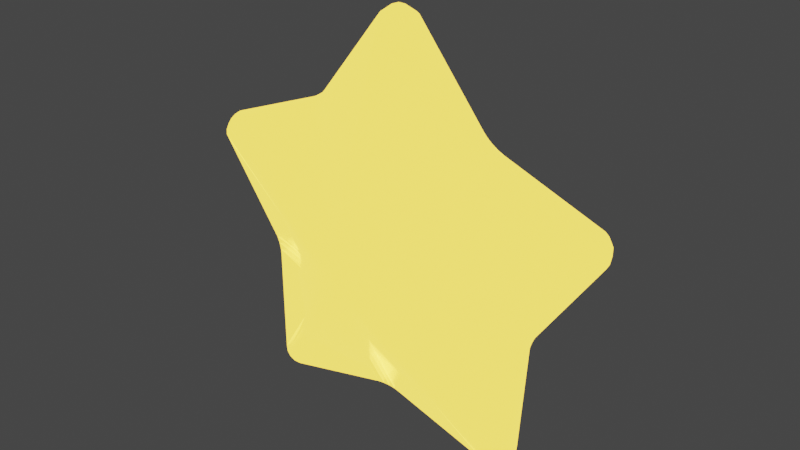 # Source: star.blend  (saved by Blender 2.93.20; exported with 4.5.12 LTS)
import bpy
from mathutils import Matrix  # noqa: F401  (used for matrix-valued properties, if any)

bpy.ops.wm.read_factory_settings(use_empty=True)
scene = bpy.context.scene
scene.name = 'Scene'

# ---- collections
col_collection = bpy.data.collections.new('Collection'); scene.collection.children.link(col_collection)

# ---- materials (node trees are filled in below, after node groups)
mat_material_001 = bpy.data.materials.new('Material.001')
mat_material_001.use_transparent_shadow = False

# ---- material node trees
mat_material_001.use_nodes = True; mat_material_001.node_tree.nodes.clear()
_N = mat_material_001.node_tree.nodes; _L = mat_material_001.node_tree.links
n0 = _N.new('ShaderNodeOutputMaterial'); n0.name = 'Material Output'; n0.location = (534, 300)
n1 = _N.new('ShaderNodeMixShader'); n1.name = 'Mix Shader'; n1.location = (314, 279)
n1.inputs[0].default_value = 0.95
n2 = _N.new('ShaderNodeEmission'); n2.name = 'Emission'; n2.location = (-21, 303)
n2.inputs[0].default_value = (1.0, 0.6258, 0.0514, 1.0)
n2.inputs[1].default_value = 50.0
n3 = _N.new('ShaderNodeBsdfPrincipled'); n3.name = 'Principled BSDF'; n3.location = (-50, 168)
n3.distribution = 'GGX'
n3.subsurface_method = 'BURLEY'
n3.inputs[0].default_value = (0.294, 0.09008, 0.4964, 1.0)
n3.inputs[1].default_value = 0.7364
n3.inputs[2].default_value = 0.08636
n3.inputs[3].default_value = 1.45
n3.inputs[8].default_value = 1.0
n3.inputs[10].default_value = 0.2
n3.inputs[13].default_value = 0.9045
n3.inputs[27].default_value = (0.0, 0.0, 0.0, 1.0)
n3.inputs[28].default_value = 1.0
_L.new(n2.outputs[0], n1.inputs[1])
_L.new(n1.outputs[0], n0.inputs[0])
_L.new(n3.outputs[0], n1.inputs[2])
n0.is_active_output = True

# ---- world
world_world = bpy.data.worlds.new('World'); scene.world = world_world
world_world.use_nodes = True; world_world.node_tree.nodes.clear()
_N = world_world.node_tree.nodes; _L = world_world.node_tree.links
n0 = _N.new('ShaderNodeOutputWorld'); n0.name = 'World Output'; n0.location = (300, 300)
n1 = _N.new('ShaderNodeBackground'); n1.name = 'Background'; n1.location = (10, 300)
n1.inputs[0].default_value = (0.05088, 0.05088, 0.05088, 1.0)
_L.new(n1.outputs[0], n0.inputs[0])
n0.is_active_output = True
world_world.color = (0.05088, 0.05088, 0.05088)
world_world.use_sun_shadow = False
world_world.sun_shadow_jitter_overblur = 0.0

# ---- meshes
me_plane = bpy.data.meshes.new('Plane')
me_plane.from_pydata([(-1.69, 1.428, -0.2444), (-1.69, 1.428, 0.1335), (-1.907, 1.134, 0.1348), (-1.907, 1.134, -0.2457), (-1.735, 1.446, -0.1577), (-1.751, 1.452, -0.05544), (-1.737, 1.358, -0.2315), (-1.776, 1.371, -0.1441), (-1.793, 1.38, -0.05544), (-1.839, 1.31, -0.05544), (-1.737, 1.358, 0.1206), (-1.794, 1.278, 0.1163), (-1.735, 1.446, 0.04681), (-1.776, 1.371, 0.03325), (-1.824, 1.299, 0.03045), (-1.937, 1.172, 0.04751), (-1.947, 1.185, -0.05544), (-1.854, 1.199, 0.1213), (-1.877, 1.232, 0.03358), (-1.891, 1.246, -0.05544), (-1.854, 1.199, -0.2322), (-1.794, 1.278, -0.2272), (-1.937, 1.172, -0.1584), (-1.877, 1.232, -0.1444), (-1.824, 1.299, -0.1413), (-1.104, 2.944, -0.2444), (-0.7809, 3.036, -0.2471), (-0.7809, 3.036, 0.1362), (-1.104, 2.944, 0.1335), (-1.032, 2.973, -0.2878), (-0.9457, 3.001, -0.3036), (-1.149, 2.961, -0.1577), (-1.064, 3.04, -0.1695), (-0.975, 3.094, -0.1795), (-0.9897, 3.14, -0.05543), (-0.7535, 3.075, -0.1592), (-0.7439, 3.089, -0.05543), (-0.8574, 3.023, -0.2893), (-0.8697, 3.096, -0.1702), (-0.8727, 3.134, -0.05543), (-0.8574, 3.023, 0.1784), (-0.9457, 3.001, 0.1927), (-0.7535, 3.075, 0.0483), (-0.8697, 3.096, 0.05935), (-0.975, 3.094, 0.06865), (-1.149, 2.961, 0.04682), (-1.165, 2.967, -0.05543), (-1.032, 2.973, 0.177), (-1.064, 3.04, 0.05867), (-1.083, 3.073, -0.05543), (0.4568, 2.176, -0.2471), (0.8046, 2.067, -0.2456), (0.8046, 2.067, 0.1348), (0.4568, 2.176, 0.1362), (0.5352, 2.147, -0.2318), (0.6288, 2.116, -0.2262), (0.4841, 2.216, -0.1592), (0.5596, 2.179, -0.1444), (0.6392, 2.15, -0.1408), (0.6443, 2.167, -0.05543), (0.8049, 2.115, -0.1584), (0.805, 2.132, -0.05543), (0.7235, 2.088, -0.2311), (0.7213, 2.128, -0.144), (0.7238, 2.147, -0.05543), (0.7235, 2.088, 0.1202), (0.6288, 2.116, 0.1153), (0.8049, 2.115, 0.04752), (0.7213, 2.128, 0.03314), (0.6392, 2.15, 0.02996), (0.4841, 2.216, 0.04831), (0.4937, 2.23, -0.05543), (0.5352, 2.147, 0.121), (0.5596, 2.179, 0.0335), (0.5682, 2.196, -0.05543), (-1.866, -1.189, -0.2443), (-1.866, -1.189, 0.1335), (-1.649, -1.484, 0.1349), (-1.649, -1.484, -0.2458), (-1.896, -1.227, -0.1577), (-1.906, -1.24, -0.05544), (-1.813, -1.254, -0.2314), (-1.836, -1.288, -0.1441), (-1.85, -1.302, -0.05544), (-1.797, -1.366, -0.05544), (-1.813, -1.254, 0.1206), (-1.753, -1.333, 0.1163), (-1.896, -1.227, 0.04679), (-1.836, -1.288, 0.03324), (-1.782, -1.355, 0.03044), (-1.694, -1.501, 0.04757), (-1.71, -1.507, -0.05544), (-1.696, -1.414, 0.1214), (-1.735, -1.426, 0.0336), (-1.752, -1.435, -0.05544), (-1.696, -1.414, -0.2322), (-1.753, -1.333, -0.2272), (-1.694, -1.501, -0.1585), (-1.735, -1.426, -0.1445), (-1.782, -1.355, -0.1413), (-3.142, -0.1738, -0.2443), (-3.138, 0.1626, -0.2457), (-3.138, 0.1626, 0.1348), (-3.142, -0.1738, 0.1335), (-3.15, -0.09661, -0.2872), (-3.151, -0.005543, -0.3025), (-3.172, -0.2116, -0.1577), (-3.222, -0.1068, -0.1692), (-3.249, -0.005696, -0.179), (-3.297, -0.005772, -0.05544), (-3.168, 0.2004, -0.1584), (-3.178, 0.2136, -0.05544), (-3.147, 0.08548, -0.2879), (-3.22, 0.09546, -0.1695), (-3.257, 0.1039, -0.05544), (-3.147, 0.08548, 0.177), (-3.151, -0.005543, 0.1916), (-3.168, 0.2004, 0.04751), (-3.22, 0.09546, 0.05866), (-3.249, -0.005696, 0.06808), (-3.172, -0.2116, 0.04679), (-3.183, -0.2248, -0.05544), (-3.15, -0.09661, 0.1763), (-3.222, -0.1068, 0.05833), (-3.259, -0.1153, -0.05544), (0.5461, -2.148, -0.245), (0.5461, -2.148, 0.1341), (0.8918, -2.029, 0.1341), (0.8918, -2.029, -0.245), (0.5733, -2.188, -0.158), (0.5828, -2.202, -0.05543), (0.6241, -2.117, -0.2318), (0.6493, -2.149, -0.1443), (0.6582, -2.166, -0.05543), (0.735, -2.135, -0.05543), (0.6241, -2.117, 0.1209), (0.7172, -2.083, 0.1163), (0.5733, -2.188, 0.04714), (0.6493, -2.149, 0.03339), (0.7291, -2.118, 0.03042), (0.8949, -2.077, 0.04714), (0.896, -2.094, -0.05543), (0.8112, -2.052, 0.1209), (0.8112, -2.093, 0.03339), (0.8148, -2.112, -0.05543), (0.8112, -2.052, -0.2318), (0.7172, -2.083, -0.2271), (0.8949, -2.077, -0.158), (0.8112, -2.093, -0.1443), (0.7291, -2.118, -0.1413), (-0.3242, -0.4759, 1.059), (-0.5249, -0.1694, 1.07), (-0.5492, 0.1671, 1.059), (-0.319, 0.4519, 1.069), (-0.01247, 0.5971, 1.049), (0.33, 0.4697, 1.059), (0.5179, 0.1897, 1.07), (0.5484, -0.1755, 1.059), (0.3463, -0.4445, 1.064), (0.0006812, -0.5635, 1.064), (-0.367, -0.4032, 1.054), (-0.4202, -0.3194, 1.055), (-0.2522, -0.5039, 1.082), (-0.2271, -0.3315, 1.108), (-0.2548, -0.1924, 1.123), (0.0006351, 0.00219, 1.217), (-0.5388, -0.09212, 1.089), (-0.5483, -0.001072, 1.094), (-0.4756, -0.2373, 1.06), (-0.3738, -0.1217, 1.112), (-0.3269, -0.0005727, 1.136), (-0.4932, 0.23, 1.055), (-0.4298, 0.3062, 1.055), (-0.552, 0.08994, 1.084), (-0.3822, 0.1183, 1.109), (-0.2598, 0.1875, 1.123), (-0.2511, 0.4932, 1.086), (-0.1689, 0.5353, 1.088), (-0.3686, 0.3841, 1.06), (-0.2292, 0.3245, 1.11), (-0.1012, 0.3204, 1.133), (0.06472, 0.5635, 1.044), (0.1569, 0.5276, 1.044), (-0.08516, 0.5718, 1.075), (-0.006396, 0.4159, 1.102), (0.09529, 0.3194, 1.118), (0.3796, 0.4107, 1.084), (0.4328, 0.3367, 1.094), (0.2501, 0.4946, 1.049), (0.2307, 0.3341, 1.106), (0.2593, 0.2024, 1.136), (0.5209, 0.1058, 1.06), (0.5278, 0.006925, 1.055), (0.4813, 0.2591, 1.089), (0.3701, 0.1344, 1.112), (0.3201, 0.005533, 1.123), (0.5089, -0.2419, 1.082), (0.4567, -0.3164, 1.091), (0.5374, -0.09184, 1.054), (0.3837, -0.1212, 1.108), (0.2721, -0.188, 1.135), (0.2657, -0.468, 1.058), (0.1717, -0.4989, 1.055), (0.3996, -0.3875, 1.085), (0.2445, -0.3145, 1.11), (0.1044, -0.3019, 1.123), (-0.07636, -0.5513, 1.085), (-0.1652, -0.5304, 1.091), (0.07867, -0.5324, 1.058), (0.00154, -0.3981, 1.11), (-0.09782, -0.3154, 1.135), (-1.093, -2.946, -0.2458), (-1.093, -2.946, 0.1349), (-0.7733, -3.048, 0.1341), (-0.7733, -3.048, -0.245), (-1.138, -2.963, -0.1585), (-1.154, -2.969, -0.05544), (-1.023, -2.977, -0.2883), (-1.054, -3.044, -0.1697), (-1.073, -3.077, -0.05544), (-0.9803, -3.147, -0.05544), (-1.023, -2.977, 0.1774), (-0.9368, -3.008, 0.1922), (-1.138, -2.963, 0.04757), (-1.054, -3.044, 0.05886), (-0.9658, -3.101, 0.06838), (-0.7462, -3.088, 0.04713), (-0.7366, -3.102, -0.05544), (-0.8493, -3.033, 0.177), (-0.8614, -3.105, 0.05866), (-0.8643, -3.143, -0.05544), (-0.8493, -3.033, -0.2879), (-0.9368, -3.008, -0.3031), (-0.7462, -3.088, -0.158), (-0.8614, -3.105, -0.1695), (-0.9658, -3.101, -0.1793), (2.213, -0.1541, -0.2458), (2.213, -0.1541, 0.1349), (2.202, 0.2113, 0.1335), (2.202, 0.2113, -0.2443), (2.259, -0.1399, -0.1584), (2.275, -0.1349, -0.05543), (2.207, -0.07043, -0.2322), (2.245, -0.05627, -0.1445), (2.264, -0.05296, -0.05543), (2.257, 0.0294, -0.05543), (2.207, -0.07043, 0.1214), (2.202, 0.02841, 0.1163), (2.259, -0.1399, 0.04758), (2.245, -0.05627, 0.03361), (2.239, 0.02907, 0.03045), (2.249, 0.2, 0.0468), (2.266, 0.1961, -0.05543), (2.201, 0.1273, 0.1206), (2.24, 0.115, 0.03325), (2.259, 0.1125, -0.05543), (2.201, 0.1273, -0.2314), (2.202, 0.02841, -0.2272), (2.249, 0.2, -0.1577), (2.24, 0.115, -0.1441), (2.239, 0.02907, -0.1413), (2.675, -1.648, -0.2458), (2.486, -1.926, -0.245), (2.486, -1.926, 0.1341), (2.675, -1.648, 0.1349), (2.638, -1.717, -0.2883), (2.59, -1.794, -0.3031), (2.721, -1.634, -0.1584), (2.704, -1.75, -0.1697), (2.67, -1.849, -0.1792), (2.71, -1.877, -0.05543), (2.489, -1.974, -0.158), (2.49, -1.991, -0.05543), (2.536, -1.867, -0.2879), (2.59, -1.917, -0.1695), (2.616, -1.945, -0.05543), (2.536, -1.867, 0.177), (2.59, -1.794, 0.1922), (2.489, -1.974, 0.04714), (2.59, -1.917, 0.05867), (2.67, -1.849, 0.06839), (2.721, -1.634, 0.04758), (2.737, -1.629, -0.05543), (2.638, -1.717, 0.1774), (2.704, -1.75, 0.05887), (2.74, -1.764, -0.05543), (2.583, 1.797, 0.1335), (2.373, 2.06, 0.1348), (2.373, 2.06, -0.2456), (2.583, 1.797, -0.2443), (2.542, 1.863, 0.1763), (2.487, 1.936, 0.1916), (2.63, 1.786, 0.0468), (2.605, 1.9, 0.05835), (2.564, 1.995, 0.06809), (2.602, 2.025, -0.05543), (2.373, 2.108, 0.04752), (2.373, 2.125, -0.05543), (2.428, 2.005, 0.177), (2.479, 2.058, 0.05868), (2.503, 2.087, -0.05543), (2.428, 2.005, -0.2879), (2.487, 1.936, -0.3025), (2.373, 2.108, -0.1584), (2.479, 2.058, -0.1695), (2.564, 1.995, -0.1789), (2.63, 1.786, -0.1577), (2.647, 1.782, -0.05543), (2.542, 1.863, -0.2872), (2.605, 1.9, -0.1692), (2.64, 1.916, -0.05543), (0.33, 0.4698, -1.116), (-0.01247, 0.5971, -1.105), (-0.319, 0.4519, -1.125), (-0.5492, 0.1671, -1.116), (-0.5249, -0.1694, -1.126), (-0.3242, -0.4759, -1.115), (0.0006813, -0.5635, -1.121), (0.3463, -0.4445, -1.121), (0.5484, -0.1755, -1.115), (0.5179, 0.1897, -1.126), (0.2501, 0.4946, -1.106), (0.1569, 0.5276, -1.1), (0.3796, 0.4107, -1.14), (0.2307, 0.3341, -1.163), (0.09529, 0.3194, -1.174), (0.0006353, 0.00219, -1.274), (-0.08516, 0.5718, -1.132), (-0.1689, 0.5353, -1.145), (0.06472, 0.5635, -1.1), (-0.006395, 0.4159, -1.159), (-0.1012, 0.3204, -1.19), (-0.3686, 0.3841, -1.117), (-0.4298, 0.3062, -1.112), (-0.2511, 0.4932, -1.143), (-0.2292, 0.3245, -1.167), (-0.2598, 0.1875, -1.18), (-0.552, 0.08994, -1.14), (-0.5483, -0.001072, -1.151), (-0.4932, 0.23, -1.111), (-0.3822, 0.1183, -1.166), (-0.3269, -0.0005726, -1.193), (-0.4756, -0.2373, -1.117), (-0.4202, -0.3194, -1.112), (-0.5388, -0.09212, -1.146), (-0.3738, -0.1217, -1.168), (-0.2548, -0.1924, -1.18), (-0.2522, -0.5039, -1.138), (-0.1652, -0.5304, -1.148), (-0.367, -0.4032, -1.111), (-0.2271, -0.3315, -1.165), (-0.09782, -0.3154, -1.192), (0.07867, -0.5324, -1.114), (0.1717, -0.4989, -1.112), (-0.07636, -0.5513, -1.141), (0.00154, -0.3981, -1.166), (0.1044, -0.3019, -1.18), (0.3996, -0.3875, -1.141), (0.4567, -0.3164, -1.148), (0.2657, -0.468, -1.114), (0.2445, -0.3145, -1.166), (0.2721, -0.188, -1.192), (0.5374, -0.09184, -1.111), (0.5278, 0.006925, -1.112), (0.5089, -0.2419, -1.138), (0.3837, -0.1212, -1.165), (0.3201, 0.005534, -1.18), (0.4813, 0.2591, -1.146), (0.4328, 0.3367, -1.151), (0.5209, 0.1058, -1.117), (0.3701, 0.1344, -1.168), (0.2593, 0.2024, -1.192)], [], [(78, 316, 211), (125, 214, 317), (127, 263, 158), (128, 318, 262), (261, 319, 236), (237, 157, 264), (75, 100, 315), (288, 311, 51), (3, 314, 101), (26, 50, 312), (2, 102, 152), (103, 76, 151), (212, 150, 77), (126, 159, 213), (286, 156, 238), (239, 320, 289), (52, 155, 287), (53, 27, 154), (1, 153, 28), (0, 6, 7, 4), (4, 7, 8, 5), (6, 21, 24, 7), (7, 24, 9, 8), (1, 12, 13, 10), (10, 13, 14, 11), (12, 5, 8, 13), (13, 8, 9, 14), (2, 17, 18, 15), (15, 18, 19, 16), (17, 11, 14, 18), (18, 14, 9, 19), (3, 22, 23, 20), (20, 23, 24, 21), (22, 16, 19, 23), (23, 19, 9, 24), (25, 31, 32, 29), (29, 32, 33, 30), (31, 46, 49, 32), (32, 49, 34, 33), (26, 37, 38, 35), (35, 38, 39, 36), (37, 30, 33, 38), (38, 33, 34, 39), (27, 42, 43, 40), (40, 43, 44, 41), (42, 36, 39, 43), (43, 39, 34, 44), (28, 47, 48, 45), (45, 48, 49, 46), (47, 41, 44, 48), (48, 44, 34, 49), (50, 56, 57, 54), (54, 57, 58, 55), (56, 71, 74, 57), (57, 74, 59, 58), (51, 62, 63, 60), (60, 63, 64, 61), (62, 55, 58, 63), (63, 58, 59, 64), (52, 67, 68, 65), (65, 68, 69, 66), (67, 61, 64, 68), (68, 64, 59, 69), (53, 72, 73, 70), (70, 73, 74, 71), (72, 66, 69, 73), (73, 69, 59, 74), (75, 81, 82, 79), (79, 82, 83, 80), (81, 96, 99, 82), (82, 99, 84, 83), (76, 87, 88, 85), (85, 88, 89, 86), (87, 80, 83, 88), (88, 83, 84, 89), (77, 92, 93, 90), (90, 93, 94, 91), (92, 86, 89, 93), (93, 89, 84, 94), (78, 97, 98, 95), (95, 98, 99, 96), (97, 91, 94, 98), (98, 94, 84, 99), (100, 106, 107, 104), (104, 107, 108, 105), (106, 121, 124, 107), (107, 124, 109, 108), (101, 112, 113, 110), (110, 113, 114, 111), (112, 105, 108, 113), (113, 108, 109, 114), (102, 117, 118, 115), (115, 118, 119, 116), (117, 111, 114, 118), (118, 114, 109, 119), (103, 122, 123, 120), (120, 123, 124, 121), (122, 116, 119, 123), (123, 119, 109, 124), (125, 131, 132, 129), (129, 132, 133, 130), (131, 146, 149, 132), (132, 149, 134, 133), (126, 137, 138, 135), (135, 138, 139, 136), (137, 130, 133, 138), (138, 133, 134, 139), (127, 142, 143, 140), (140, 143, 144, 141), (142, 136, 139, 143), (143, 139, 134, 144), (128, 147, 148, 145), (145, 148, 149, 146), (147, 141, 144, 148), (148, 144, 134, 149), (150, 162, 163, 160), (160, 163, 164, 161), (162, 207, 210, 163), (163, 210, 165, 164), (151, 168, 169, 166), (166, 169, 170, 167), (168, 161, 164, 169), (169, 164, 165, 170), (152, 173, 174, 171), (171, 174, 175, 172), (173, 167, 170, 174), (174, 170, 165, 175), (153, 178, 179, 176), (176, 179, 180, 177), (178, 172, 175, 179), (179, 175, 165, 180), (154, 183, 184, 181), (181, 184, 185, 182), (183, 177, 180, 184), (184, 180, 165, 185), (155, 188, 189, 186), (186, 189, 190, 187), (188, 182, 185, 189), (189, 185, 165, 190), (156, 193, 194, 191), (191, 194, 195, 192), (193, 187, 190, 194), (194, 190, 165, 195), (157, 198, 199, 196), (196, 199, 200, 197), (198, 192, 195, 199), (199, 195, 165, 200), (158, 203, 204, 201), (201, 204, 205, 202), (203, 197, 200, 204), (204, 200, 165, 205), (159, 208, 209, 206), (206, 209, 210, 207), (208, 202, 205, 209), (209, 205, 165, 210), (211, 217, 218, 215), (215, 218, 219, 216), (217, 232, 235, 218), (218, 235, 220, 219), (212, 223, 224, 221), (221, 224, 225, 222), (223, 216, 219, 224), (224, 219, 220, 225), (213, 228, 229, 226), (226, 229, 230, 227), (228, 222, 225, 229), (229, 225, 220, 230), (214, 233, 234, 231), (231, 234, 235, 232), (233, 227, 230, 234), (234, 230, 220, 235), (236, 242, 243, 240), (240, 243, 244, 241), (242, 257, 260, 243), (243, 260, 245, 244), (237, 248, 249, 246), (246, 249, 250, 247), (248, 241, 244, 249), (249, 244, 245, 250), (238, 253, 254, 251), (251, 254, 255, 252), (253, 247, 250, 254), (254, 250, 245, 255), (239, 258, 259, 256), (256, 259, 260, 257), (258, 252, 255, 259), (259, 255, 245, 260), (261, 267, 268, 265), (265, 268, 269, 266), (267, 282, 285, 268), (268, 285, 270, 269), (262, 273, 274, 271), (271, 274, 275, 272), (273, 266, 269, 274), (274, 269, 270, 275), (263, 278, 279, 276), (276, 279, 280, 277), (278, 272, 275, 279), (279, 275, 270, 280), (264, 283, 284, 281), (281, 284, 285, 282), (283, 277, 280, 284), (284, 280, 270, 285), (286, 292, 293, 290), (290, 293, 294, 291), (292, 307, 310, 293), (293, 310, 295, 294), (287, 298, 299, 296), (296, 299, 300, 297), (298, 291, 294, 299), (299, 294, 295, 300), (288, 303, 304, 301), (301, 304, 305, 302), (303, 297, 300, 304), (304, 300, 295, 305), (289, 308, 309, 306), (306, 309, 310, 307), (308, 302, 305, 309), (309, 305, 295, 310), (311, 323, 324, 321), (321, 324, 325, 322), (323, 368, 371, 324), (324, 371, 326, 325), (312, 329, 330, 327), (327, 330, 331, 328), (329, 322, 325, 330), (330, 325, 326, 331), (313, 334, 335, 332), (332, 335, 336, 333), (334, 328, 331, 335), (335, 331, 326, 336), (314, 339, 340, 337), (337, 340, 341, 338), (339, 333, 336, 340), (340, 336, 326, 341), (315, 344, 345, 342), (342, 345, 346, 343), (344, 338, 341, 345), (345, 341, 326, 346), (316, 349, 350, 347), (347, 350, 351, 348), (349, 343, 346, 350), (350, 346, 326, 351), (317, 354, 355, 352), (352, 355, 356, 353), (354, 348, 351, 355), (355, 351, 326, 356), (318, 359, 360, 357), (357, 360, 361, 358), (359, 353, 356, 360), (360, 356, 326, 361), (319, 364, 365, 362), (362, 365, 366, 363), (364, 358, 361, 365), (365, 361, 326, 366), (320, 369, 370, 367), (367, 370, 371, 368), (369, 363, 366, 370), (370, 366, 326, 371), (28, 45, 12, 1), (45, 46, 5, 12), (46, 31, 4, 5), (31, 25, 0, 4), (53, 70, 42, 27), (70, 71, 36, 42), (71, 56, 35, 36), (56, 50, 26, 35), (75, 79, 106, 100), (79, 80, 121, 106), (80, 87, 120, 121), (87, 76, 103, 120), (211, 215, 97, 78), (215, 216, 91, 97), (216, 223, 90, 91), (223, 212, 77, 90), (76, 85, 168, 151), (85, 86, 161, 168), (86, 92, 160, 161), (92, 77, 150, 160), (125, 129, 233, 214), (129, 130, 227, 233), (130, 137, 226, 227), (137, 126, 213, 226), (158, 201, 142, 127), (201, 202, 136, 142), (202, 208, 135, 136), (208, 159, 126, 135), (236, 240, 267, 261), (240, 241, 282, 267), (241, 248, 281, 282), (248, 237, 264, 281), (289, 306, 258, 239), (306, 307, 252, 258), (307, 292, 251, 252), (292, 286, 238, 251), (51, 60, 303, 288), (60, 61, 297, 303), (61, 67, 296, 297), (67, 52, 287, 296), (101, 110, 22, 3), (110, 111, 16, 22), (111, 117, 15, 16), (117, 102, 2, 15), (262, 271, 147, 128), (271, 272, 141, 147), (272, 278, 140, 141), (278, 263, 127, 140), (1, 10, 178, 153), (10, 11, 172, 178), (11, 17, 171, 172), (17, 2, 152, 171), (154, 181, 72, 53), (181, 182, 66, 72), (182, 188, 65, 66), (188, 155, 52, 65), (156, 191, 253, 238), (191, 192, 247, 253), (192, 198, 246, 247), (198, 157, 237, 246), (50, 54, 329, 312), (54, 55, 322, 329), (55, 62, 321, 322), (62, 51, 311, 321), (315, 342, 81, 75), (342, 343, 96, 81), (343, 349, 95, 96), (349, 316, 78, 95), (239, 256, 369, 320), (256, 257, 363, 369), (257, 242, 362, 363), (242, 236, 319, 362), (102, 115, 173, 152), (115, 116, 167, 173), (116, 122, 166, 167), (122, 103, 151, 166), (27, 40, 183, 154), (40, 41, 177, 183), (41, 47, 176, 177), (47, 28, 153, 176), (25, 29, 334, 313), (29, 30, 328, 334), (30, 37, 327, 328), (37, 26, 312, 327), (288, 301, 323, 311), (301, 302, 368, 323), (302, 308, 367, 368), (308, 289, 320, 367), (155, 186, 298, 287), (186, 187, 291, 298), (187, 193, 290, 291), (193, 156, 286, 290), (157, 196, 283, 264), (196, 197, 277, 283), (197, 203, 276, 277), (203, 158, 263, 276), (317, 352, 131, 125), (352, 353, 146, 131), (353, 359, 145, 146), (359, 318, 128, 145), (159, 206, 228, 213), (206, 207, 222, 228), (207, 162, 221, 222), (162, 150, 212, 221), (214, 231, 354, 317), (231, 232, 348, 354), (232, 217, 347, 348), (217, 211, 316, 347), (100, 104, 344, 315), (104, 105, 338, 344), (105, 112, 337, 338), (112, 101, 314, 337), (261, 265, 364, 319), (265, 266, 358, 364), (266, 273, 357, 358), (273, 262, 318, 357), (313, 332, 6, 0), (332, 333, 21, 6), (333, 339, 20, 21), (339, 314, 3, 20), (0, 25, 313)])
me_plane.polygons.foreach_set('use_smooth', [True] * 380)
_uv = me_plane.uv_layers.new(name='UVMap')
_uv.uv.foreach_set('vector', [0.0, 0.0, 0.0, 0.0, 0.0, 0.0, 0.0, 0.0, 0.0, 0.0, 0.0, 0.0, 0.0, 0.0, 0.0, 0.0, 0.0, 0.0, 0.0, 0.0, 0.0, 0.0, 0.0, 0.0, 0.0, 0.0, 0.0, 0.0, 0.0, 0.0, 0.0, 0.0, 0.0, 0.0, 0.0, 0.0, 0.0, 0.0, 0.0, 0.0, 0.0, 0.0, 0.0, 0.0, 0.0, 0.0, 0.0, 0.0, 0.0, 0.0, 0.0, 0.0, 0.0, 0.0, 0.0, 0.0, 0.0, 0.0, 0.0, 0.0, 0.0, 0.0, 0.0, 0.0, 0.0, 0.0, 0.0, 0.0, 0.0, 0.0, 0.0, 0.0, 0.0, 0.0, 0.0, 0.0, 0.0, 0.0, 0.0, 0.0, 0.0, 0.0, 0.0, 0.0, 0.0, 0.0, 0.0, 0.0, 0.0, 0.0, 0.0, 0.0, 0.0, 0.0, 0.0, 0.0, 0.0, 0.0, 0.0, 0.0, 0.0, 0.0, 0.0, 0.0, 0.0, 0.0, 0.0, 0.0, 0.0, 0.0, 0.0, 0.0, 0.0, 0.0, 0.0, 0.0, 0.0, 0.0, 0.0, 0.0, 0.0, 0.0, 0.0, 0.0, 0.0, 0.0, 0.0, 0.0, 0.0, 0.0, 0.0, 0.0, 0.0, 0.0, 0.0, 0.0, 0.0, 0.0, 0.0, 0.0, 0.0, 0.0, 0.0, 0.0, 0.0, 0.0, 0.0, 0.0, 0.0, 0.0, 0.0, 0.0, 0.0, 0.0, 0.0, 0.0, 0.0, 0.0, 0.0, 0.0, 0.0, 0.0, 0.0, 0.0, 0.0, 0.0, 0.0, 0.0, 0.0, 0.0, 0.0, 0.0, 0.0, 0.0, 0.0, 0.0, 0.0, 0.0, 0.0, 0.0, 0.0, 0.0, 0.0, 0.0, 0.0, 0.0, 0.0, 0.0, 0.0, 0.0, 0.0, 0.0, 0.0, 0.0, 0.0, 0.0, 0.0, 0.0, 0.0, 0.0, 0.0, 0.0, 0.0, 0.0, 0.0, 0.0, 0.0, 0.0, 0.0, 0.0, 0.0, 0.0, 0.0, 0.0, 0.0, 0.0, 0.0, 0.0, 0.0, 0.0, 0.0, 0.0, 0.0, 0.0, 0.0, 0.0, 0.0, 0.0, 0.0, 0.0, 0.0, 0.0, 0.0, 0.0, 0.0, 0.0, 0.0, 0.0, 0.0, 0.0, 0.0, 0.0, 0.0, 0.0, 0.0, 0.0, 0.0, 0.0, 0.0, 0.0, 0.0, 0.0, 0.0, 0.0, 0.0, 0.0, 0.0, 0.0, 0.0, 0.0, 0.0, 0.0, 0.0, 0.0, 0.0, 0.0, 0.0, 0.0, 0.0, 0.0, 0.0, 0.0, 0.0, 0.0, 0.0, 0.0, 0.0, 0.0, 0.0, 0.0, 0.0, 0.0, 0.0, 0.0, 0.0, 0.0, 0.0, 0.0, 0.0, 0.0, 0.0, 0.0, 0.0, 0.0, 0.0, 0.0, 0.0, 0.0, 0.0, 0.0, 0.0, 0.0, 0.0, 0.0, 0.0, 0.0, 0.0, 0.0, 0.0, 0.0, 0.0, 0.0, 0.0, 0.0, 0.0, 0.0, 0.0, 0.0, 0.0, 0.0, 0.0, 0.0, 0.0, 0.0, 0.0, 0.0, 0.0, 0.0, 0.0, 0.0, 0.0, 0.0, 0.0, 0.0, 0.0, 0.0, 0.0, 0.0, 0.0, 0.0, 0.0, 0.0, 0.0, 0.0, 0.0, 0.0, 0.0, 0.0, 0.0, 0.0, 0.0, 0.0, 0.0, 0.0, 0.0, 0.0, 0.0, 0.0, 0.0, 0.0, 0.0, 0.0, 0.0, 0.0, 0.0, 0.0, 0.0, 0.0, 0.0, 0.0, 0.0, 0.0, 0.0, 0.0, 0.0, 0.0, 0.0, 0.0, 0.0, 0.0, 0.0, 0.0, 0.0, 0.0, 0.0, 0.0, 0.0, 0.0, 0.0, 0.0, 0.0, 0.0, 0.0, 0.0, 0.0, 0.0, 0.0, 0.0, 0.0, 0.0, 0.0, 0.0, 0.0, 0.0, 0.0, 0.0, 0.0, 0.0, 0.0, 0.0, 0.0, 0.0, 0.0, 0.0, 0.0, 0.0, 0.0, 0.0, 0.0, 0.0, 0.0, 0.0, 0.0, 0.0, 0.0, 0.0, 0.0, 0.0, 0.0, 0.0, 0.0, 0.0, 0.0, 0.0, 0.0, 0.0, 0.0, 0.0, 0.0, 0.0, 0.0, 0.0, 0.0, 0.0, 0.0, 0.0, 0.0, 0.0, 0.0, 0.0, 0.0, 0.0, 0.0, 0.0, 0.0, 0.0, 0.0, 0.0, 0.0, 0.0, 0.0, 0.0, 0.0, 0.0, 0.0, 0.0, 0.0, 0.0, 0.0, 0.0, 0.0, 0.0, 0.0, 0.0, 0.0, 0.0, 0.0, 0.0, 0.0, 0.0, 0.0, 0.0, 0.0, 0.0, 0.0, 0.0, 0.0, 0.0, 0.0, 0.0, 0.0, 0.0, 0.0, 0.0, 0.0, 0.0, 0.0, 0.0, 0.0, 0.0, 0.0, 0.0, 0.0, 0.0, 0.0, 0.0, 0.0, 0.0, 0.0, 0.0, 0.0, 0.0, 0.0, 0.0, 0.0, 0.0, 0.0, 0.0, 0.0, 0.0, 0.0, 0.0, 0.0, 0.0, 0.0, 0.0, 0.0, 0.0, 0.0, 0.0, 0.0, 0.0, 0.0, 0.0, 0.0, 0.0, 0.0, 0.0, 0.0, 0.0, 0.0, 0.0, 0.0, 0.0, 0.0, 0.0, 0.0, 0.0, 0.0, 0.0, 0.0, 0.0, 0.0, 0.0, 0.0, 0.0, 0.0, 0.0, 0.0, 0.0, 0.0, 0.0, 0.0, 0.0, 0.0, 0.0, 0.0, 0.0, 0.0, 0.0, 0.0, 0.0, 0.0, 0.0, 0.0, 0.0, 0.0, 0.0, 0.0, 0.0, 0.0, 0.0, 0.0, 0.0, 0.0, 0.0, 0.0, 0.0, 0.0, 0.0, 0.0, 0.0, 0.0, 0.0, 0.0, 0.0, 0.0, 0.0, 0.0, 0.0, 0.0, 0.0, 0.0, 0.0, 0.0, 0.0, 0.0, 0.0, 0.0, 0.0, 0.0, 0.0, 0.0, 0.0, 0.0, 0.0, 0.0, 0.0, 0.0, 0.0, 0.0, 0.0, 0.0, 0.0, 0.0, 0.0, 0.0, 0.0, 0.0, 0.0, 0.0, 0.0, 0.0, 0.0, 0.0, 0.0, 0.0, 0.0, 0.0, 0.0, 0.0, 0.0, 0.0, 0.0, 0.0, 0.0, 0.0, 0.0, 0.0, 0.0, 0.0, 0.0, 0.0, 0.0, 0.0, 0.0, 0.0, 0.0, 0.0, 0.0, 0.0, 0.0, 0.0, 0.0, 0.0, 0.0, 0.0, 0.0, 0.0, 0.0, 0.0, 0.0, 0.0, 0.0, 0.0, 0.0, 0.0, 0.0, 0.0, 0.0, 0.0, 0.0, 0.0, 0.0, 0.0, 0.0, 0.0, 0.0, 0.0, 0.0, 0.0, 0.0, 0.0, 0.0, 0.0, 0.0, 0.0, 0.0, 0.0, 0.0, 0.0, 0.0, 0.0, 0.0, 0.0, 0.0, 0.0, 0.0, 0.0, 0.0, 0.0, 0.0, 0.0, 0.0, 0.0, 0.0, 0.0, 0.0, 0.0, 0.0, 0.0, 0.0, 0.0, 0.0, 0.0, 0.0, 0.0, 0.0, 0.0, 0.0, 0.0, 0.0, 0.0, 0.0, 0.0, 0.0, 0.0, 0.0, 0.0, 0.0, 0.0, 0.0, 0.0, 0.0, 0.0, 0.0, 0.0, 0.0, 0.0, 0.0, 0.0, 0.0, 0.0, 0.0, 0.0, 0.0, 0.0, 0.0, 0.0, 0.0, 0.0, 0.0, 0.0, 0.0, 0.0, 0.0, 0.0, 0.0, 0.0, 0.0, 0.0, 0.0, 0.0, 0.0, 0.0, 0.0, 0.0, 0.0, 0.0, 0.0, 0.0, 0.0, 0.0, 0.0, 0.0, 0.0, 0.0, 0.0, 0.0, 0.0, 0.0, 0.0, 0.0, 0.0, 0.0, 0.0, 0.0, 0.0, 0.0, 0.0, 0.0, 0.0, 0.0, 0.0, 0.0, 0.0, 0.0, 0.0, 0.0, 0.0, 0.0, 0.0, 0.0, 0.0, 0.0, 0.0, 0.0, 0.0, 0.0, 0.0, 0.0, 0.0, 0.0, 0.0, 0.0, 0.0, 0.0, 0.0, 0.0, 0.0, 0.0, 0.0, 0.0, 0.0, 0.0, 0.0, 0.0, 0.0, 0.0, 0.0, 0.0, 0.0, 0.0, 0.0, 0.0, 0.0, 0.0, 0.0, 0.0, 0.0, 0.0, 0.0, 0.0, 0.0, 0.0, 0.0, 0.0, 0.0, 0.0, 0.0, 0.0, 0.0, 0.0, 0.0, 0.0, 0.0, 0.0, 0.0, 0.0, 0.0, 0.0, 0.0, 0.0, 0.0, 0.0, 0.0, 0.0, 0.0, 0.0, 0.0, 0.0, 0.0, 0.0, 0.0, 0.0, 0.0, 0.0, 0.0, 0.0, 0.0, 0.0, 0.0, 0.0, 0.0, 0.0, 0.0, 0.0, 0.0, 0.0, 0.0, 0.0, 0.0, 0.0, 0.0, 0.0, 0.0, 0.0, 0.0, 0.0, 0.0, 0.0, 0.0, 0.0, 0.0, 0.0, 0.0, 0.0, 0.0, 0.0, 0.0, 0.0, 0.0, 0.0, 0.0, 0.0, 0.0, 0.0, 0.0, 0.0, 0.0, 0.0, 0.0, 0.0, 0.0, 0.0, 0.0, 0.0, 0.0, 0.0, 0.0, 0.0, 0.0, 0.0, 0.0, 0.0, 0.0, 0.0, 0.0, 0.0, 0.0, 0.0, 0.0, 0.0, 0.0, 0.0, 0.0, 0.0, 0.0, 0.0, 0.0, 0.0, 0.0, 0.0, 0.0, 0.0, 0.0, 0.0, 0.0, 0.0, 0.0, 0.0, 0.0, 0.0, 0.0, 0.0, 0.0, 0.0, 0.0, 0.0, 0.0, 0.0, 0.0, 0.0, 0.0, 0.0, 0.0, 0.0, 0.0, 0.0, 0.0, 0.0, 0.0, 0.0, 0.0, 0.0, 0.0, 0.0, 0.0, 0.0, 0.0, 0.0, 0.0, 0.0, 0.0, 0.0, 0.0, 0.0, 0.0, 0.0, 0.0, 0.0, 0.0, 0.0, 0.0, 0.0, 0.0, 0.0, 0.0, 0.0, 0.0, 0.0, 0.0, 0.0, 0.0, 0.0, 0.0, 0.0, 0.0, 0.0, 0.0, 0.0, 0.0, 0.0, 0.0, 0.0, 0.0, 0.0, 0.0, 0.0, 0.0, 0.0, 0.0, 0.0, 0.0, 0.0, 0.0, 0.0, 0.0, 0.0, 0.0, 0.0, 0.0, 0.0, 0.0, 0.0, 0.0, 0.0, 0.0, 0.0, 0.0, 0.0, 0.0, 0.0, 0.0, 0.0, 0.0, 0.0, 0.0, 0.0, 0.0, 0.0, 0.0, 0.0, 0.0, 0.0, 0.0, 0.0, 0.0, 0.0, 0.0, 0.0, 0.0, 0.0, 0.0, 0.0, 0.0, 0.0, 0.0, 0.0, 0.0, 0.0, 0.0, 0.0, 0.0, 0.0, 0.0, 0.0, 0.0, 0.0, 0.0, 0.0, 0.0, 0.0, 0.0, 0.0, 0.0, 0.0, 0.0, 0.0, 0.0, 0.0, 0.0, 0.0, 0.0, 0.0, 0.0, 0.0, 0.0, 0.0, 0.0, 0.0, 0.0, 0.0, 0.0, 0.0, 0.0, 0.0, 0.0, 0.0, 0.0, 0.0, 0.0, 0.0, 0.0, 0.0, 0.0, 0.0, 0.0, 0.0, 0.0, 0.0, 0.0, 0.0, 0.0, 0.0, 0.0, 0.0, 0.0, 0.0, 0.0, 0.0, 0.0, 0.0, 0.0, 0.0, 0.0, 0.0, 0.0, 0.0, 0.0, 0.0, 0.0, 0.0, 0.0, 0.0, 0.0, 0.0, 0.0, 0.0, 0.0, 0.0, 0.0, 0.0, 0.0, 0.0, 0.0, 0.0, 0.0, 0.0, 0.0, 0.0, 0.0, 0.0, 0.0, 0.0, 0.0, 0.0, 0.0, 0.0, 0.0, 0.0, 0.0, 0.0, 0.0, 0.0, 0.0, 0.0, 0.0, 0.0, 0.0, 0.0, 0.0, 0.0, 0.0, 0.0, 0.0, 0.0, 0.0, 0.0, 0.0, 0.0, 0.0, 0.0, 0.0, 0.0, 0.0, 0.0, 0.0, 0.0, 0.0, 0.0, 0.0, 0.0, 0.0, 0.0, 0.0, 0.0, 0.0, 0.0, 0.0, 0.0, 0.0, 0.0, 0.0, 0.0, 0.0, 0.0, 0.0, 0.0, 0.0, 0.0, 0.0, 0.0, 0.0, 0.0, 0.0, 0.0, 0.0, 0.0, 0.0, 0.0, 0.0, 0.0, 0.0, 0.0, 0.0, 0.0, 0.0, 0.0, 0.0, 0.0, 0.0, 0.0, 0.0, 0.0, 0.0, 0.0, 0.0, 0.0, 0.0, 0.0, 0.0, 0.0, 0.0, 0.0, 0.0, 0.0, 0.0, 0.0, 0.0, 0.0, 0.0, 0.0, 0.0, 0.0, 0.0, 0.0, 0.0, 0.0, 0.0, 0.0, 0.0, 0.0, 0.0, 0.0, 0.0, 0.0, 0.0, 0.0, 0.0, 0.0, 0.0, 0.0, 0.0, 0.0, 0.0, 0.0, 0.0, 0.0, 0.0, 0.0, 0.0, 0.0, 0.0, 0.0, 0.0, 0.0, 0.0, 0.0, 0.0, 0.0, 0.0, 0.0, 0.0, 0.0, 0.0, 0.0, 0.0, 0.0, 0.0, 0.0, 0.0, 0.0, 0.0, 0.0, 0.0, 0.0, 0.0, 0.0, 0.0, 0.0, 0.0, 0.0, 0.0, 0.0, 0.0, 0.0, 0.0, 0.0, 0.0, 0.0, 0.0, 0.0, 0.0, 0.0, 0.0, 0.0, 0.0, 0.0, 0.0, 0.0, 0.0, 0.0, 0.0, 0.0, 0.0, 0.0, 0.0, 0.0, 0.0, 0.0, 0.0, 0.0, 0.0, 0.0, 0.0, 0.0, 0.0, 0.0, 0.0, 0.0, 0.0, 0.0, 0.0, 0.0, 0.0, 0.0, 0.0, 0.0, 0.0, 0.0, 0.0, 0.0, 0.0, 0.0, 0.0, 0.0, 0.0, 0.0, 0.0, 0.0, 0.0, 0.0, 0.0, 0.0, 0.0, 0.0, 0.0, 0.0, 0.0, 0.0, 0.0, 0.0, 0.0, 0.0, 0.0, 0.0, 0.0, 0.0, 0.0, 0.0, 0.0, 0.0, 0.0, 0.0, 0.0, 0.0, 0.0, 0.0, 0.0, 0.0, 0.0, 0.0, 0.0, 0.0, 0.0, 0.0, 0.0, 0.0, 0.0, 0.0, 0.0, 0.0, 0.0, 0.0, 0.0, 0.0, 0.0, 0.0, 0.0, 0.0, 0.0, 0.0, 0.0, 0.0, 0.0, 0.0, 0.0, 0.0, 0.0, 0.0, 0.0, 0.0, 0.0, 0.0, 0.0, 0.0, 0.0, 0.0, 0.0, 0.0, 0.0, 0.0, 0.0, 0.0, 0.0, 0.0, 0.0, 0.0, 0.0, 0.0, 0.0, 0.0, 0.0, 0.0, 0.0, 0.0, 0.0, 0.0, 0.0, 0.0, 0.0, 0.0, 0.0, 0.0, 0.0, 0.0, 0.0, 0.0, 0.0, 0.0, 0.0, 0.0, 0.0, 0.0, 0.0, 0.0, 0.0, 0.0, 0.0, 0.0, 0.0, 0.0, 0.0, 0.0, 0.0, 0.0, 0.0, 0.0, 0.0, 0.0, 0.0, 0.0, 0.0, 0.0, 0.0, 0.0, 0.0, 0.0, 0.0, 0.0, 0.0, 0.0, 0.0, 0.0, 0.0, 0.0, 0.0, 0.0, 0.0, 0.0, 0.0, 0.0, 0.0, 0.0, 0.0, 0.0, 0.0, 0.0, 0.0, 0.0, 0.0, 0.0, 0.0, 0.0, 0.0, 0.0, 0.0, 0.0, 0.0, 0.0, 0.0, 0.0, 0.0, 0.0, 0.0, 0.0, 0.0, 0.0, 0.0, 0.0, 0.0, 0.0, 0.0, 0.0, 0.0, 0.0, 0.0, 0.0, 0.0, 0.0, 0.0, 0.0, 0.0, 0.0, 0.0, 0.0, 0.0, 0.0, 0.0, 0.0, 0.0, 0.0, 0.0, 0.0, 0.0, 0.0, 0.0, 0.0, 0.0, 0.0, 0.0, 0.0, 0.0, 0.0, 0.0, 0.0, 0.0, 0.0, 0.0, 0.0, 0.0, 0.0, 0.0, 0.0, 0.0, 0.0, 0.0, 0.0, 0.0, 0.0, 0.0, 0.0, 0.0, 0.0, 0.0, 0.0, 0.0, 0.0, 0.0, 0.0, 0.0, 0.0, 0.0, 0.0, 0.0, 0.0, 0.0, 0.0, 0.0, 0.0, 0.0, 0.0, 0.0, 0.0, 0.0, 0.0, 0.0, 0.0, 0.0, 0.0, 0.0, 0.0, 0.0, 0.0, 0.0, 0.0, 0.0, 0.0, 0.0, 0.0, 0.0, 0.0, 0.0, 0.0, 0.0, 0.0, 0.0, 0.0, 0.0, 0.0, 0.0, 0.0, 0.0, 0.0, 0.0, 0.0, 0.0, 0.0, 0.0, 0.0, 0.0, 0.0, 0.0, 0.0, 0.0, 0.0, 0.0, 0.0, 0.0, 0.0, 0.0, 0.0, 0.0, 0.0, 0.0, 0.0, 0.0, 0.0, 0.0, 0.0, 0.0, 0.0, 0.0, 0.0, 0.0, 0.0, 0.0, 0.0, 0.0, 0.0, 0.0, 0.0, 0.0, 0.0, 0.0, 0.0, 0.0, 0.0, 0.0, 0.0, 0.0, 0.0, 0.0, 0.0, 0.0, 0.0, 0.0, 0.0, 0.0, 0.0, 0.0, 0.0, 0.0, 0.0, 0.0, 0.0, 0.0, 0.0, 0.0, 0.0, 0.0, 0.0, 0.0, 0.0, 0.0, 0.0, 0.0, 0.0, 0.0, 0.0, 0.0, 0.0, 0.0, 0.0, 0.0, 0.0, 0.0, 0.0, 0.0, 0.0, 0.0, 0.0, 0.0, 0.0, 0.0, 0.0, 0.0, 0.0, 0.0, 0.0, 0.0, 0.0, 0.0, 0.0, 0.0, 0.0, 0.0, 0.0, 0.0, 0.0, 0.0, 0.0, 0.0, 0.0, 0.0, 0.0, 0.0, 0.0, 0.0, 0.0, 0.0, 0.0, 0.0, 0.0, 0.0, 0.0, 0.0, 0.0, 0.0, 0.0, 0.0, 0.0, 0.0, 0.0, 0.0, 0.0, 0.0, 0.0, 0.0, 0.0, 0.0, 0.0, 0.0, 0.0, 0.0, 0.0, 0.0, 0.0, 0.0, 0.0, 0.0, 0.0, 0.0, 0.0, 0.0, 0.0, 0.0, 0.0, 0.0, 0.0, 0.0, 0.0, 0.0, 0.0, 0.0, 0.0, 0.0, 0.0, 0.0, 0.0, 0.0, 0.0, 0.0, 0.0, 0.0, 0.0, 0.0, 0.0, 0.0, 0.0, 0.0, 0.0, 0.0, 0.0, 0.0, 0.0, 0.0, 0.0, 0.0, 0.0, 0.0, 0.0, 0.0, 0.0, 0.0, 0.0, 0.0, 0.0, 0.0, 0.0, 0.0, 0.0, 0.0, 0.0, 0.0, 0.0, 0.0, 0.0, 0.0, 0.0, 0.0, 0.0, 0.0, 0.0, 0.0, 0.0, 0.0, 0.0, 0.0, 0.0, 0.0, 0.0, 0.0, 0.0, 0.0, 0.0, 0.0, 0.0, 0.0, 0.0, 0.0, 0.0, 0.0, 0.0, 0.0, 0.0, 0.0, 0.0, 0.0, 0.0, 0.0, 0.0, 0.0, 0.0, 0.0, 0.0, 0.0, 0.0, 0.0, 0.0, 0.0, 0.0, 0.0, 0.0, 0.0, 0.0, 0.0, 0.0, 0.0, 0.0, 0.0, 0.0, 0.0, 0.0, 0.0, 0.0, 0.0, 0.0, 0.0, 0.0, 0.0, 0.0, 0.0, 0.0, 0.0, 0.0, 0.0, 0.0, 0.0, 0.0, 0.0, 0.0, 0.0, 0.0, 0.0, 0.0, 0.0, 0.0, 0.0, 0.0, 0.0, 0.0, 0.0, 0.0, 0.0, 0.0, 0.0, 0.0, 0.0, 0.0, 0.0, 0.0, 0.0, 0.0, 0.0, 0.0, 0.0, 0.0, 0.0, 0.0, 0.0, 0.0, 0.0, 0.0, 0.0, 0.0, 0.0, 0.0, 0.0, 0.0, 0.0, 0.0, 0.0, 0.0, 0.0, 0.0, 0.0, 0.0, 0.0, 0.0, 0.0, 0.0, 0.0, 0.0, 0.0, 0.0, 0.0, 0.0, 0.0, 0.0, 0.0, 0.0, 0.0, 0.0, 0.0, 0.0, 0.0, 0.0, 0.0, 0.0, 0.0, 0.0, 0.0, 0.0, 0.0, 0.0, 0.0, 0.0, 0.0, 0.0, 0.0, 0.0, 0.0, 0.0, 0.0, 0.0, 0.0, 0.0, 0.0, 0.0, 0.0, 0.0, 0.0, 0.0, 0.0, 0.0, 0.0, 0.0, 0.0, 0.0, 0.0, 0.0, 0.0, 0.0, 0.0, 0.0, 0.0, 0.0, 0.0, 0.0, 0.0, 0.0, 0.0, 0.0, 0.0, 0.0, 0.0, 0.0, 0.0, 0.0, 0.0, 0.0, 0.0, 0.0, 0.0, 0.0, 0.0, 0.0, 0.0, 0.0, 0.0, 0.0, 0.0, 0.0, 0.0, 0.0, 0.0, 0.0, 0.0, 0.0, 0.0, 0.0, 0.0, 0.0, 0.0, 0.0, 0.0, 0.0, 0.0, 0.0, 0.0, 0.0, 0.0, 0.0, 0.0, 0.0, 0.0, 0.0, 0.0, 0.0, 0.0, 0.0, 0.0, 0.0, 0.0, 0.0, 0.0, 0.0, 0.0, 0.0, 0.0, 0.0, 0.0, 0.0, 0.0, 0.0, 0.0, 0.0, 0.0, 0.0, 0.0, 0.0, 0.0, 0.0, 0.0, 0.0, 0.0, 0.0, 0.0, 0.0, 0.0, 0.0, 0.0, 0.0, 0.0, 0.0, 0.0, 0.0, 0.0, 0.0, 0.0, 0.0, 0.0, 0.0, 0.0, 0.0, 0.0, 0.0, 0.0, 0.0, 0.0, 0.0, 0.0, 0.0, 0.0, 0.0, 0.0, 0.0, 0.0, 0.0, 0.0, 0.0, 0.0, 0.0, 0.0, 0.0, 0.0, 0.0, 0.0, 0.0, 0.0, 0.0, 0.0, 0.0, 0.0, 0.0, 0.0, 0.0, 0.0, 0.0, 0.0, 0.0, 0.0, 0.0, 0.0, 0.0, 0.0, 0.0, 0.0, 0.0, 0.0, 0.0, 0.0, 0.0, 0.0, 0.0, 0.0, 0.0, 0.0, 0.0, 0.0, 0.0, 0.0, 0.0, 0.0, 0.0, 0.0, 0.0, 0.0, 0.0, 0.0, 0.0, 0.0, 0.0, 0.0, 0.0, 0.0, 0.0, 0.0, 0.0, 0.0, 0.0, 0.0, 0.0, 0.0, 0.0, 0.0, 0.0, 0.0, 0.0, 0.0, 0.0, 0.0, 0.0, 0.0, 0.0, 0.0, 0.0, 0.0, 0.0, 0.0, 0.0, 0.0, 0.0, 0.0, 0.0, 0.0, 0.0, 0.0, 0.0, 0.0, 0.0, 0.0, 0.0, 0.0, 0.0, 0.0, 0.0, 0.0, 0.0, 0.0, 0.0, 0.0, 0.0, 0.0, 0.0, 0.0, 0.0, 0.0, 0.0, 0.0, 0.0, 0.0, 0.0, 0.0, 0.0, 0.0, 0.0, 0.0, 0.0, 0.0, 0.0, 0.0, 0.0, 0.0, 0.0, 0.0, 0.0, 0.0, 0.0, 0.0, 0.0, 0.0, 0.0, 0.0, 0.0, 0.0, 0.0, 0.0, 0.0, 0.0, 0.0, 0.0, 0.0, 0.0, 0.0, 0.0, 0.0, 0.0, 0.0, 0.0, 0.0, 0.0, 0.0, 0.0, 0.0, 0.0, 0.0, 0.0, 0.0, 0.0, 0.0, 0.0, 0.0, 0.0, 0.0, 0.0, 0.0, 0.0, 0.0, 0.0, 0.0, 0.0, 0.0, 0.0, 0.0, 0.0, 0.0, 0.0, 0.0, 0.0, 0.0, 0.0, 0.0, 0.0, 0.0, 0.0, 0.0, 0.0, 0.0, 0.0, 0.0, 0.0, 0.0, 0.0, 0.0, 0.0, 0.0, 0.0, 0.0, 0.0, 0.0, 0.0, 0.0, 0.0, 0.0, 0.0, 0.0, 0.0, 0.0, 0.0, 0.0, 0.0, 0.0, 0.0, 0.0, 0.0, 0.0, 0.0, 0.0, 0.0, 0.0, 0.0, 0.0, 0.0, 0.0, 0.0, 0.0, 0.0, 0.0, 0.0, 0.0, 0.0, 0.0, 0.0, 0.0, 0.0, 0.0, 0.0, 0.0, 0.0, 0.0, 0.0, 0.0, 0.0, 0.0, 0.0, 0.0, 0.0, 0.0, 0.0, 0.0, 0.0, 0.0, 0.0, 0.0, 0.0, 0.0, 0.0, 0.0, 0.0, 0.0, 0.0, 0.0, 0.0, 0.0, 0.0, 0.0, 0.0, 0.0, 0.0, 0.0, 0.0, 0.0, 0.0, 0.0, 0.0, 0.0, 0.0, 0.0, 0.0, 0.0, 0.0, 0.0, 0.0, 0.0, 0.0, 0.0, 0.0, 0.0, 0.0, 0.0, 0.0, 0.0, 0.0, 0.0, 0.0, 0.0, 0.0, 0.0, 0.0, 0.0, 0.0, 0.0, 0.0, 0.0, 0.0, 0.0, 0.0, 0.0, 0.0, 0.0, 0.0, 0.0, 0.0, 0.0, 0.0, 0.0, 0.0, 0.0, 0.0, 0.0, 0.0, 0.0, 0.0, 0.0, 0.0, 0.0, 0.0, 0.0, 0.0, 0.0, 0.0, 0.0, 0.0, 0.0, 0.0, 0.0, 0.0, 0.0, 0.0, 0.0, 0.0, 0.0, 0.0, 0.0, 0.0, 0.0, 0.0, 0.0, 0.0, 0.0, 0.0, 0.0, 0.0, 0.0, 0.0, 0.0, 0.0, 0.0, 0.0, 0.0, 0.0, 0.0, 0.0, 0.0, 0.0, 0.0, 0.0, 0.0, 0.0, 0.0, 0.0, 0.0, 0.0, 0.0, 0.0, 0.0, 0.0, 0.0, 0.0, 0.0, 0.0, 0.0, 0.0, 0.0, 0.0, 0.0, 0.0, 0.0, 0.0, 0.0, 0.0, 0.0, 0.0, 0.0, 0.0, 0.0, 0.0, 0.0, 0.0, 0.0, 0.0, 0.0, 0.0, 0.0, 0.0, 0.0, 0.0, 0.0, 0.0, 0.0, 0.0, 0.0, 0.0, 0.0, 0.0, 0.0, 0.0, 0.0, 0.0, 0.0, 0.0, 0.0, 0.0, 0.0, 0.0, 0.0, 0.0, 0.0, 0.0, 0.0, 0.0, 0.0, 0.0, 0.0, 0.0, 0.0, 0.0, 0.0, 0.0, 0.0, 0.0, 0.0, 0.0, 0.0, 0.0, 0.0, 0.0, 0.0, 0.0, 0.0, 0.0, 0.0, 0.0, 0.0, 0.0, 0.0, 0.0, 0.0, 0.0, 0.0, 0.0, 0.0, 0.0, 0.0, 0.0, 0.0, 0.0, 0.0, 0.0, 0.0, 0.0, 0.0, 0.0, 0.0, 0.0, 0.0, 0.0, 0.0, 0.0, 0.0, 0.0, 0.0, 0.0, 0.0, 0.0, 0.0, 0.0, 0.0, 0.0, 0.0, 0.0, 0.0, 0.0, 0.0, 0.0, 0.0, 0.0, 0.0, 0.0, 0.0, 0.0, 0.0, 0.0, 0.0, 0.0, 0.0, 0.0, 0.0, 0.0, 0.0, 0.0, 0.0, 0.0, 0.0, 0.0, 0.0, 0.0, 0.0, 0.0, 0.0, 0.0, 0.0, 0.0, 0.0, 0.0, 0.0, 0.0, 0.0, 0.0, 0.0, 0.0, 0.0, 0.0, 0.0, 0.0, 0.0, 0.0, 0.0, 0.0, 0.0, 0.0, 0.0, 0.0, 0.0, 0.0, 0.0, 0.0, 0.0, 0.0, 0.0, 0.0, 0.0, 0.0, 0.0, 0.0, 0.0, 0.0, 0.0, 0.0, 0.0, 0.0, 0.0, 0.0, 0.0, 0.0, 0.0, 0.0, 0.0, 0.0, 0.0, 0.0, 0.0, 0.0, 0.0, 0.0, 0.0, 0.0, 0.0, 0.0, 0.0, 0.0, 0.0, 0.0, 0.0, 0.0, 0.0, 0.0, 0.0, 0.0, 0.0, 0.0, 0.0, 0.0, 0.0, 0.0, 0.0, 0.0, 0.0, 0.0, 0.0, 0.0, 0.0, 0.0, 0.0, 0.0, 0.0, 0.0, 0.0, 0.0, 0.0, 0.0, 0.0, 0.0, 0.0, 0.0, 0.0, 0.0, 0.0, 0.0, 0.0, 0.0, 0.0, 0.0, 0.0, 0.0, 0.0, 0.0, 0.0, 0.0, 0.0, 0.0, 0.0, 0.0, 0.0, 0.0, 0.0, 0.0, 0.0, 0.0, 0.0, 0.0, 0.0, 0.0, 0.0, 0.0, 0.0, 0.0, 0.0, 0.0, 0.0, 0.0, 0.0, 0.0, 0.0, 0.0, 0.0, 0.0, 0.0, 0.0, 0.0, 0.0, 0.0, 0.0, 0.0, 0.0, 0.0, 0.0, 0.0, 0.0, 0.0, 0.0, 0.0, 0.0, 0.0, 0.0, 0.0, 0.0, 0.0, 0.0, 0.0, 0.0, 0.0, 0.0, 0.0, 0.0, 0.0, 0.0, 0.0, 0.0, 0.0, 0.0, 0.0, 0.0, 0.0, 0.0, 0.0, 0.0, 0.0, 0.0, 0.0, 0.0, 0.0, 0.0, 0.0, 0.0, 0.0, 0.0, 0.0, 0.0, 0.0, 0.0, 0.0, 0.0, 0.0, 0.0, 0.0, 0.0, 0.0, 0.0, 0.0, 0.0, 0.0, 0.0, 0.0, 0.0, 0.0, 0.0, 0.0, 0.0, 0.0, 0.0, 0.0, 0.0, 0.0, 0.0, 0.0, 0.0, 0.0, 0.0, 0.0, 0.0, 0.0, 0.0, 0.0, 0.0, 0.0, 0.0, 0.0, 0.0, 0.0, 0.0, 0.0, 0.0, 0.0, 0.0, 0.0, 0.0, 0.0, 0.0, 0.0, 0.0, 0.0, 0.0, 0.0, 0.0, 0.0, 0.0, 0.0, 0.0, 0.0, 0.0, 0.0, 0.0, 0.0, 0.0, 0.0, 0.0, 0.0, 0.0, 0.0, 0.0, 0.0, 0.0, 0.0, 0.0, 0.0, 0.0, 0.0, 0.0, 0.0, 0.0, 0.0, 0.0, 0.0, 0.0, 0.0, 0.0, 0.0, 0.0, 0.0, 0.0, 0.0, 0.0, 0.0, 0.0, 0.0, 0.0, 0.0, 0.0, 0.0, 0.0, 0.0, 0.0, 0.0, 0.0, 0.0, 0.0, 0.0, 0.0, 0.0, 0.0, 0.0, 0.0, 0.0, 0.0, 0.0, 0.0])
me_plane.materials.append(mat_material_001)
me_plane.use_remesh_fix_poles = True
me_plane.use_remesh_preserve_attributes = False
me_plane.update()

# ---- objects
ob_plane = bpy.data.objects.new('Plane', me_plane)

# ---- transforms, parenting, visibility, modifiers, constraints
ob_plane.location = (2.012e-07, 4.371e-08, 0.0)
ob_plane.rotation_euler = (-1.571, 1.571, 0.0)

# ---- collection membership
col_collection.objects.link(ob_plane)

# ---- scene / render settings (as saved in the file)
scene.frame_start = 1; scene.frame_end = 250; scene.frame_set(1)
scene.render.engine = 'BLENDER_EEVEE_NEXT'
scene.cycles.use_denoising = False
scene.cycles.samples = 128
scene.cycles.sampling_pattern = 'TABULATED_SOBOL'
scene.cycles.use_adaptive_sampling = False
scene.cycles.use_light_tree = False
scene.eevee.use_gtao = True
scene.eevee.use_raytracing = True
scene.view_settings.view_transform = 'Filmic'
bpy.context.view_layer.update()

# ---- added for rendering (the .blend has no active camera): camera
cam_auto = bpy.data.cameras.new('AutoCamera')
cam_auto.lens = 50.0
cam_auto.sensor_width = 36.0
cam_auto.clip_end = 1000.0
ob_auto_camera = bpy.data.objects.new('AutoCamera', cam_auto)
scene.collection.objects.link(ob_auto_camera)
ob_auto_camera.location = (8.391, -10.0935, 6.98898)
ob_auto_camera.rotation_euler = (1.09748, -7.21219e-08, 0.694738)
scene.camera = ob_auto_camera
bpy.context.view_layer.update()
